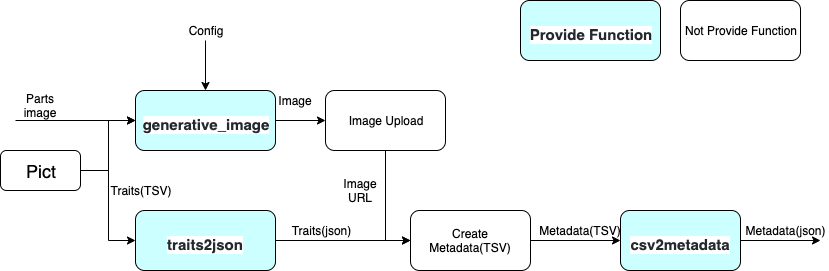

The diagram above was exported from draw.io. Its source (the exported page's mxGraphModel, read from the mxfile embedded in the PNG):
<mxGraphModel dx="1186" dy="594" grid="1" gridSize="10" guides="1" tooltips="1" connect="1" arrows="1" fold="1" page="1" pageScale="1" pageWidth="827" pageHeight="1169" math="0" shadow="0">
  <root>
    <mxCell id="0" />
    <mxCell id="1" parent="0" />
    <mxCell id="k7Ksve-nDIUiM92Bidvq-5" style="edgeStyle=orthogonalEdgeStyle;rounded=0;orthogonalLoop=1;jettySize=auto;html=1;entryX=0;entryY=0.5;entryDx=0;entryDy=0;" edge="1" parent="1" source="k7Ksve-nDIUiM92Bidvq-1" target="k7Ksve-nDIUiM92Bidvq-2">
      <mxGeometry relative="1" as="geometry" />
    </mxCell>
    <mxCell id="k7Ksve-nDIUiM92Bidvq-6" style="edgeStyle=orthogonalEdgeStyle;rounded=0;orthogonalLoop=1;jettySize=auto;html=1;entryX=0;entryY=0.5;entryDx=0;entryDy=0;" edge="1" parent="1" source="k7Ksve-nDIUiM92Bidvq-1" target="k7Ksve-nDIUiM92Bidvq-4">
      <mxGeometry relative="1" as="geometry" />
    </mxCell>
    <mxCell id="k7Ksve-nDIUiM92Bidvq-1" value="&lt;font style=&quot;font-size: 18px&quot;&gt;Pict&lt;/font&gt;" style="rounded=1;whiteSpace=wrap;html=1;" vertex="1" parent="1">
      <mxGeometry y="230" width="80" height="40" as="geometry" />
    </mxCell>
    <mxCell id="k7Ksve-nDIUiM92Bidvq-2" value="&lt;h3 dir=&quot;auto&quot; style=&quot;box-sizing: border-box ; margin-top: 24px ; margin-bottom: 16px ; font-size: 1.25em ; line-height: 1.25 ; color: rgb(36 , 41 , 47) ; font-family: , , &amp;#34;segoe ui&amp;#34; , &amp;#34;helvetica&amp;#34; , &amp;#34;arial&amp;#34; , sans-serif , &amp;#34;apple color emoji&amp;#34; , &amp;#34;segoe ui emoji&amp;#34; ; background-color: rgb(255 , 255 , 255)&quot;&gt;generative_image&lt;/h3&gt;" style="rounded=1;whiteSpace=wrap;html=1;fillColor=#CCFFFF;" vertex="1" parent="1">
      <mxGeometry x="135" y="170" width="140" height="60" as="geometry" />
    </mxCell>
    <mxCell id="k7Ksve-nDIUiM92Bidvq-24" style="edgeStyle=orthogonalEdgeStyle;rounded=0;orthogonalLoop=1;jettySize=auto;html=1;" edge="1" parent="1" source="k7Ksve-nDIUiM92Bidvq-3">
      <mxGeometry relative="1" as="geometry">
        <mxPoint x="820" y="320" as="targetPoint" />
      </mxGeometry>
    </mxCell>
    <mxCell id="k7Ksve-nDIUiM92Bidvq-3" value="&lt;h3 dir=&quot;auto&quot; style=&quot;box-sizing: border-box ; margin-top: 24px ; margin-bottom: 16px ; font-size: 1.25em ; line-height: 1.25 ; color: rgb(36 , 41 , 47) ; font-family: , , &amp;#34;segoe ui&amp;#34; , &amp;#34;helvetica&amp;#34; , &amp;#34;arial&amp;#34; , sans-serif , &amp;#34;apple color emoji&amp;#34; , &amp;#34;segoe ui emoji&amp;#34; ; background-color: rgb(255 , 255 , 255)&quot;&gt;csv2metadata&lt;/h3&gt;" style="rounded=1;whiteSpace=wrap;html=1;fillColor=#CCFFFF;" vertex="1" parent="1">
      <mxGeometry x="620" y="290" width="120" height="60" as="geometry" />
    </mxCell>
    <mxCell id="k7Ksve-nDIUiM92Bidvq-4" value="&lt;h3 dir=&quot;auto&quot; style=&quot;box-sizing: border-box ; margin-top: 24px ; margin-bottom: 16px ; font-size: 1.25em ; line-height: 1.25 ; color: rgb(36 , 41 , 47) ; font-family: , , &amp;#34;segoe ui&amp;#34; , &amp;#34;helvetica&amp;#34; , &amp;#34;arial&amp;#34; , sans-serif , &amp;#34;apple color emoji&amp;#34; , &amp;#34;segoe ui emoji&amp;#34; ; background-color: rgb(255 , 255 , 255)&quot;&gt;traits2json&lt;/h3&gt;" style="rounded=1;whiteSpace=wrap;html=1;fillColor=#CCFFFF;" vertex="1" parent="1">
      <mxGeometry x="135" y="290" width="140" height="60" as="geometry" />
    </mxCell>
    <mxCell id="k7Ksve-nDIUiM92Bidvq-8" value="Traits(TSV)" style="text;html=1;strokeColor=none;fillColor=none;align=center;verticalAlign=middle;whiteSpace=wrap;rounded=0;" vertex="1" parent="1">
      <mxGeometry x="120" y="260" width="40" height="20" as="geometry" />
    </mxCell>
    <mxCell id="k7Ksve-nDIUiM92Bidvq-9" value="" style="endArrow=classic;html=1;entryX=0;entryY=0.5;entryDx=0;entryDy=0;exitX=0;exitY=1;exitDx=0;exitDy=0;" edge="1" parent="1" source="k7Ksve-nDIUiM92Bidvq-11" target="k7Ksve-nDIUiM92Bidvq-2">
      <mxGeometry width="50" height="50" relative="1" as="geometry">
        <mxPoint x="-45" y="200" as="sourcePoint" />
        <mxPoint x="20" y="150" as="targetPoint" />
      </mxGeometry>
    </mxCell>
    <mxCell id="k7Ksve-nDIUiM92Bidvq-10" value="" style="endArrow=classic;html=1;entryX=0.5;entryY=0;entryDx=0;entryDy=0;" edge="1" parent="1" target="k7Ksve-nDIUiM92Bidvq-2">
      <mxGeometry width="50" height="50" relative="1" as="geometry">
        <mxPoint x="205" y="120" as="sourcePoint" />
        <mxPoint x="85" y="80" as="targetPoint" />
      </mxGeometry>
    </mxCell>
    <mxCell id="k7Ksve-nDIUiM92Bidvq-11" value="Parts image" style="text;html=1;strokeColor=none;fillColor=none;align=center;verticalAlign=middle;whiteSpace=wrap;rounded=0;" vertex="1" parent="1">
      <mxGeometry x="15" y="170" width="50" height="30" as="geometry" />
    </mxCell>
    <mxCell id="k7Ksve-nDIUiM92Bidvq-12" value="Config" style="text;html=1;strokeColor=none;fillColor=none;align=center;verticalAlign=middle;whiteSpace=wrap;rounded=0;" vertex="1" parent="1">
      <mxGeometry x="185" y="100" width="40" height="20" as="geometry" />
    </mxCell>
    <mxCell id="k7Ksve-nDIUiM92Bidvq-13" value="" style="endArrow=classic;html=1;exitX=1;exitY=0.5;exitDx=0;exitDy=0;entryX=0;entryY=0.5;entryDx=0;entryDy=0;" edge="1" parent="1" source="k7Ksve-nDIUiM92Bidvq-2" target="k7Ksve-nDIUiM92Bidvq-18">
      <mxGeometry width="50" height="50" relative="1" as="geometry">
        <mxPoint x="305" y="200" as="sourcePoint" />
        <mxPoint x="315" y="200" as="targetPoint" />
      </mxGeometry>
    </mxCell>
    <mxCell id="k7Ksve-nDIUiM92Bidvq-14" value="Image" style="text;html=1;strokeColor=none;fillColor=none;align=center;verticalAlign=middle;whiteSpace=wrap;rounded=0;" vertex="1" parent="1">
      <mxGeometry x="275" y="170" width="40" height="20" as="geometry" />
    </mxCell>
    <mxCell id="k7Ksve-nDIUiM92Bidvq-15" value="" style="endArrow=classic;html=1;exitX=1;exitY=0.5;exitDx=0;exitDy=0;entryX=0;entryY=0.5;entryDx=0;entryDy=0;" edge="1" parent="1" source="k7Ksve-nDIUiM92Bidvq-4" target="k7Ksve-nDIUiM92Bidvq-17">
      <mxGeometry width="50" height="50" relative="1" as="geometry">
        <mxPoint x="305" y="320" as="sourcePoint" />
        <mxPoint x="345" y="320" as="targetPoint" />
      </mxGeometry>
    </mxCell>
    <mxCell id="k7Ksve-nDIUiM92Bidvq-16" value="Traits(json)" style="text;html=1;strokeColor=none;fillColor=none;align=center;verticalAlign=middle;whiteSpace=wrap;rounded=0;" vertex="1" parent="1">
      <mxGeometry x="300" y="300" width="40" height="20" as="geometry" />
    </mxCell>
    <mxCell id="k7Ksve-nDIUiM92Bidvq-22" style="edgeStyle=orthogonalEdgeStyle;rounded=0;orthogonalLoop=1;jettySize=auto;html=1;entryX=0;entryY=0.5;entryDx=0;entryDy=0;" edge="1" parent="1" source="k7Ksve-nDIUiM92Bidvq-17" target="k7Ksve-nDIUiM92Bidvq-3">
      <mxGeometry relative="1" as="geometry" />
    </mxCell>
    <mxCell id="k7Ksve-nDIUiM92Bidvq-17" value="Create Metadata(TSV)" style="rounded=1;whiteSpace=wrap;html=1;fillColor=#FFFFFF;" vertex="1" parent="1">
      <mxGeometry x="410" y="290" width="120" height="60" as="geometry" />
    </mxCell>
    <mxCell id="k7Ksve-nDIUiM92Bidvq-20" style="edgeStyle=orthogonalEdgeStyle;rounded=0;orthogonalLoop=1;jettySize=auto;html=1;entryX=0;entryY=0.5;entryDx=0;entryDy=0;" edge="1" parent="1" source="k7Ksve-nDIUiM92Bidvq-18" target="k7Ksve-nDIUiM92Bidvq-17">
      <mxGeometry relative="1" as="geometry" />
    </mxCell>
    <mxCell id="k7Ksve-nDIUiM92Bidvq-18" value="Image Upload" style="rounded=1;whiteSpace=wrap;html=1;fillColor=#FFFFFF;" vertex="1" parent="1">
      <mxGeometry x="325" y="170" width="120" height="60" as="geometry" />
    </mxCell>
    <mxCell id="k7Ksve-nDIUiM92Bidvq-21" value="Image URL" style="text;html=1;strokeColor=none;fillColor=none;align=center;verticalAlign=middle;whiteSpace=wrap;rounded=0;" vertex="1" parent="1">
      <mxGeometry x="340" y="260" width="40" height="20" as="geometry" />
    </mxCell>
    <mxCell id="k7Ksve-nDIUiM92Bidvq-23" value="Metadata(TSV)" style="text;html=1;strokeColor=none;fillColor=none;align=center;verticalAlign=middle;whiteSpace=wrap;rounded=0;" vertex="1" parent="1">
      <mxGeometry x="560" y="300" width="40" height="20" as="geometry" />
    </mxCell>
    <mxCell id="k7Ksve-nDIUiM92Bidvq-25" value="Metadata(json)" style="text;html=1;strokeColor=none;fillColor=none;align=center;verticalAlign=middle;whiteSpace=wrap;rounded=0;" vertex="1" parent="1">
      <mxGeometry x="760" y="300" width="50" height="20" as="geometry" />
    </mxCell>
    <mxCell id="k7Ksve-nDIUiM92Bidvq-29" value="&lt;h3 dir=&quot;auto&quot; style=&quot;box-sizing: border-box ; margin-top: 24px ; margin-bottom: 16px ; font-size: 1.25em ; line-height: 1.25 ; color: rgb(36 , 41 , 47) ; font-family: , , &amp;#34;segoe ui&amp;#34; , &amp;#34;helvetica&amp;#34; , &amp;#34;arial&amp;#34; , sans-serif , &amp;#34;apple color emoji&amp;#34; , &amp;#34;segoe ui emoji&amp;#34; ; background-color: rgb(255 , 255 , 255)&quot;&gt;Provide Function&lt;/h3&gt;" style="rounded=1;whiteSpace=wrap;html=1;fillColor=#CCFFFF;" vertex="1" parent="1">
      <mxGeometry x="520" y="80" width="140" height="60" as="geometry" />
    </mxCell>
    <mxCell id="k7Ksve-nDIUiM92Bidvq-30" value="Not Provide Function" style="rounded=1;whiteSpace=wrap;html=1;fillColor=#FFFFFF;" vertex="1" parent="1">
      <mxGeometry x="680" y="80" width="120" height="60" as="geometry" />
    </mxCell>
  </root>
</mxGraphModel>